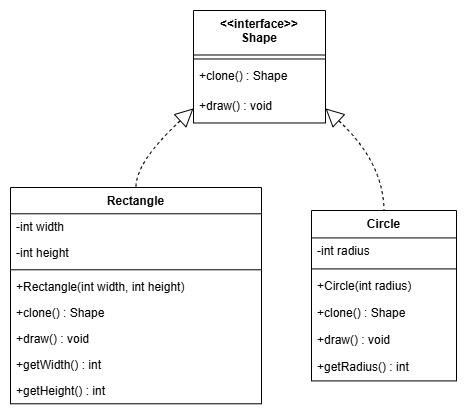

The diagram above was exported from draw.io. Its source (the exported page's mxGraphModel, read from the mxfile embedded in the PNG):
<mxGraphModel dx="1143" dy="498" grid="1" gridSize="10" guides="1" tooltips="1" connect="1" arrows="1" fold="1" page="1" pageScale="1" pageWidth="1600" pageHeight="900" math="0" shadow="0">
  <root>
    <mxCell id="0" />
    <mxCell id="1" parent="0" />
    <mxCell id="KlcjZO9TizDu5t42Xxu0-1" value="&lt;&lt;interface&gt;&gt;&#10;Shape" style="swimlane;fontStyle=1;align=center;verticalAlign=top;childLayout=stackLayout;horizontal=1;startSize=44.48863506317139;horizontalStack=0;resizeParent=1;resizeParentMax=0;resizeLast=0;collapsible=0;marginBottom=0;" vertex="1" parent="1">
      <mxGeometry x="203" y="20" width="132" height="112.48863506317139" as="geometry" />
    </mxCell>
    <mxCell id="KlcjZO9TizDu5t42Xxu0-2" style="line;strokeWidth=1;fillColor=none;align=left;verticalAlign=middle;spacingTop=-1;spacingLeft=3;spacingRight=3;rotatable=0;labelPosition=right;points=[];portConstraint=eastwest;strokeColor=inherit;" vertex="1" parent="KlcjZO9TizDu5t42Xxu0-1">
      <mxGeometry y="44.48863506317139" width="132" height="8" as="geometry" />
    </mxCell>
    <mxCell id="KlcjZO9TizDu5t42Xxu0-3" value="+clone() : Shape" style="text;strokeColor=none;fillColor=none;align=left;verticalAlign=top;spacingLeft=4;spacingRight=4;overflow=hidden;rotatable=0;points=[[0,0.5],[1,0.5]];portConstraint=eastwest;" vertex="1" parent="KlcjZO9TizDu5t42Xxu0-1">
      <mxGeometry y="52.48863506317139" width="132" height="30" as="geometry" />
    </mxCell>
    <mxCell id="KlcjZO9TizDu5t42Xxu0-4" value="+draw() : void" style="text;strokeColor=none;fillColor=none;align=left;verticalAlign=top;spacingLeft=4;spacingRight=4;overflow=hidden;rotatable=0;points=[[0,0.5],[1,0.5]];portConstraint=eastwest;" vertex="1" parent="KlcjZO9TizDu5t42Xxu0-1">
      <mxGeometry y="82.48863506317139" width="132" height="30" as="geometry" />
    </mxCell>
    <mxCell id="KlcjZO9TizDu5t42Xxu0-5" value="Rectangle" style="swimlane;fontStyle=1;align=center;verticalAlign=top;childLayout=stackLayout;horizontal=1;startSize=26.284090042114258;horizontalStack=0;resizeParent=1;resizeParentMax=0;resizeLast=0;collapsible=0;marginBottom=0;" vertex="1" parent="1">
      <mxGeometry x="20" y="197" width="251" height="216.28409004211426" as="geometry" />
    </mxCell>
    <mxCell id="KlcjZO9TizDu5t42Xxu0-6" value="-int width" style="text;strokeColor=none;fillColor=none;align=left;verticalAlign=top;spacingLeft=4;spacingRight=4;overflow=hidden;rotatable=0;points=[[0,0.5],[1,0.5]];portConstraint=eastwest;" vertex="1" parent="KlcjZO9TizDu5t42Xxu0-5">
      <mxGeometry y="26.284090042114258" width="251" height="26" as="geometry" />
    </mxCell>
    <mxCell id="KlcjZO9TizDu5t42Xxu0-7" value="-int height" style="text;strokeColor=none;fillColor=none;align=left;verticalAlign=top;spacingLeft=4;spacingRight=4;overflow=hidden;rotatable=0;points=[[0,0.5],[1,0.5]];portConstraint=eastwest;" vertex="1" parent="KlcjZO9TizDu5t42Xxu0-5">
      <mxGeometry y="52.28409004211426" width="251" height="26" as="geometry" />
    </mxCell>
    <mxCell id="KlcjZO9TizDu5t42Xxu0-8" style="line;strokeWidth=1;fillColor=none;align=left;verticalAlign=middle;spacingTop=-1;spacingLeft=3;spacingRight=3;rotatable=0;labelPosition=right;points=[];portConstraint=eastwest;strokeColor=inherit;" vertex="1" parent="KlcjZO9TizDu5t42Xxu0-5">
      <mxGeometry y="78.28409004211426" width="251" height="8" as="geometry" />
    </mxCell>
    <mxCell id="KlcjZO9TizDu5t42Xxu0-9" value="+Rectangle(int width, int height)" style="text;strokeColor=none;fillColor=none;align=left;verticalAlign=top;spacingLeft=4;spacingRight=4;overflow=hidden;rotatable=0;points=[[0,0.5],[1,0.5]];portConstraint=eastwest;" vertex="1" parent="KlcjZO9TizDu5t42Xxu0-5">
      <mxGeometry y="86.28409004211426" width="251" height="26" as="geometry" />
    </mxCell>
    <mxCell id="KlcjZO9TizDu5t42Xxu0-10" value="+clone() : Shape" style="text;strokeColor=none;fillColor=none;align=left;verticalAlign=top;spacingLeft=4;spacingRight=4;overflow=hidden;rotatable=0;points=[[0,0.5],[1,0.5]];portConstraint=eastwest;" vertex="1" parent="KlcjZO9TizDu5t42Xxu0-5">
      <mxGeometry y="112.28409004211426" width="251" height="26" as="geometry" />
    </mxCell>
    <mxCell id="KlcjZO9TizDu5t42Xxu0-11" value="+draw() : void" style="text;strokeColor=none;fillColor=none;align=left;verticalAlign=top;spacingLeft=4;spacingRight=4;overflow=hidden;rotatable=0;points=[[0,0.5],[1,0.5]];portConstraint=eastwest;" vertex="1" parent="KlcjZO9TizDu5t42Xxu0-5">
      <mxGeometry y="138.28409004211426" width="251" height="26" as="geometry" />
    </mxCell>
    <mxCell id="KlcjZO9TizDu5t42Xxu0-12" value="+getWidth() : int" style="text;strokeColor=none;fillColor=none;align=left;verticalAlign=top;spacingLeft=4;spacingRight=4;overflow=hidden;rotatable=0;points=[[0,0.5],[1,0.5]];portConstraint=eastwest;" vertex="1" parent="KlcjZO9TizDu5t42Xxu0-5">
      <mxGeometry y="164.28409004211426" width="251" height="26" as="geometry" />
    </mxCell>
    <mxCell id="KlcjZO9TizDu5t42Xxu0-13" value="+getHeight() : int" style="text;strokeColor=none;fillColor=none;align=left;verticalAlign=top;spacingLeft=4;spacingRight=4;overflow=hidden;rotatable=0;points=[[0,0.5],[1,0.5]];portConstraint=eastwest;" vertex="1" parent="KlcjZO9TizDu5t42Xxu0-5">
      <mxGeometry y="190.28409004211426" width="251" height="26" as="geometry" />
    </mxCell>
    <mxCell id="KlcjZO9TizDu5t42Xxu0-14" value="Circle" style="swimlane;fontStyle=1;align=center;verticalAlign=top;childLayout=stackLayout;horizontal=1;startSize=27.409093221028645;horizontalStack=0;resizeParent=1;resizeParentMax=0;resizeLast=0;collapsible=0;marginBottom=0;" vertex="1" parent="1">
      <mxGeometry x="321" y="220" width="145" height="170.40909322102863" as="geometry" />
    </mxCell>
    <mxCell id="KlcjZO9TizDu5t42Xxu0-15" value="-int radius" style="text;strokeColor=none;fillColor=none;align=left;verticalAlign=top;spacingLeft=4;spacingRight=4;overflow=hidden;rotatable=0;points=[[0,0.5],[1,0.5]];portConstraint=eastwest;" vertex="1" parent="KlcjZO9TizDu5t42Xxu0-14">
      <mxGeometry y="27.409093221028645" width="145" height="27" as="geometry" />
    </mxCell>
    <mxCell id="KlcjZO9TizDu5t42Xxu0-16" style="line;strokeWidth=1;fillColor=none;align=left;verticalAlign=middle;spacingTop=-1;spacingLeft=3;spacingRight=3;rotatable=0;labelPosition=right;points=[];portConstraint=eastwest;strokeColor=inherit;" vertex="1" parent="KlcjZO9TizDu5t42Xxu0-14">
      <mxGeometry y="54.40909322102864" width="145" height="8" as="geometry" />
    </mxCell>
    <mxCell id="KlcjZO9TizDu5t42Xxu0-17" value="+Circle(int radius)" style="text;strokeColor=none;fillColor=none;align=left;verticalAlign=top;spacingLeft=4;spacingRight=4;overflow=hidden;rotatable=0;points=[[0,0.5],[1,0.5]];portConstraint=eastwest;" vertex="1" parent="KlcjZO9TizDu5t42Xxu0-14">
      <mxGeometry y="62.40909322102864" width="145" height="27" as="geometry" />
    </mxCell>
    <mxCell id="KlcjZO9TizDu5t42Xxu0-18" value="+clone() : Shape" style="text;strokeColor=none;fillColor=none;align=left;verticalAlign=top;spacingLeft=4;spacingRight=4;overflow=hidden;rotatable=0;points=[[0,0.5],[1,0.5]];portConstraint=eastwest;" vertex="1" parent="KlcjZO9TizDu5t42Xxu0-14">
      <mxGeometry y="89.40909322102864" width="145" height="27" as="geometry" />
    </mxCell>
    <mxCell id="KlcjZO9TizDu5t42Xxu0-19" value="+draw() : void" style="text;strokeColor=none;fillColor=none;align=left;verticalAlign=top;spacingLeft=4;spacingRight=4;overflow=hidden;rotatable=0;points=[[0,0.5],[1,0.5]];portConstraint=eastwest;" vertex="1" parent="KlcjZO9TizDu5t42Xxu0-14">
      <mxGeometry y="116.40909322102864" width="145" height="27" as="geometry" />
    </mxCell>
    <mxCell id="KlcjZO9TizDu5t42Xxu0-20" value="+getRadius() : int" style="text;strokeColor=none;fillColor=none;align=left;verticalAlign=top;spacingLeft=4;spacingRight=4;overflow=hidden;rotatable=0;points=[[0,0.5],[1,0.5]];portConstraint=eastwest;" vertex="1" parent="KlcjZO9TizDu5t42Xxu0-14">
      <mxGeometry y="143.40909322102863" width="145" height="27" as="geometry" />
    </mxCell>
    <mxCell id="KlcjZO9TizDu5t42Xxu0-21" value="" style="curved=1;dashed=1;startArrow=block;startSize=16;startFill=0;endArrow=none;exitX=0;exitY=0.87;entryX=0.5;entryY=0;rounded=0;" edge="1" parent="1" source="KlcjZO9TizDu5t42Xxu0-1" target="KlcjZO9TizDu5t42Xxu0-5">
      <mxGeometry relative="1" as="geometry">
        <Array as="points">
          <mxPoint x="145" y="172" />
        </Array>
      </mxGeometry>
    </mxCell>
    <mxCell id="KlcjZO9TizDu5t42Xxu0-22" value="" style="curved=1;dashed=1;startArrow=block;startSize=16;startFill=0;endArrow=none;exitX=1;exitY=0.87;entryX=0.5;entryY=0;rounded=0;" edge="1" parent="1" source="KlcjZO9TizDu5t42Xxu0-1" target="KlcjZO9TizDu5t42Xxu0-14">
      <mxGeometry relative="1" as="geometry">
        <Array as="points">
          <mxPoint x="393" y="172" />
        </Array>
      </mxGeometry>
    </mxCell>
  </root>
</mxGraphModel>